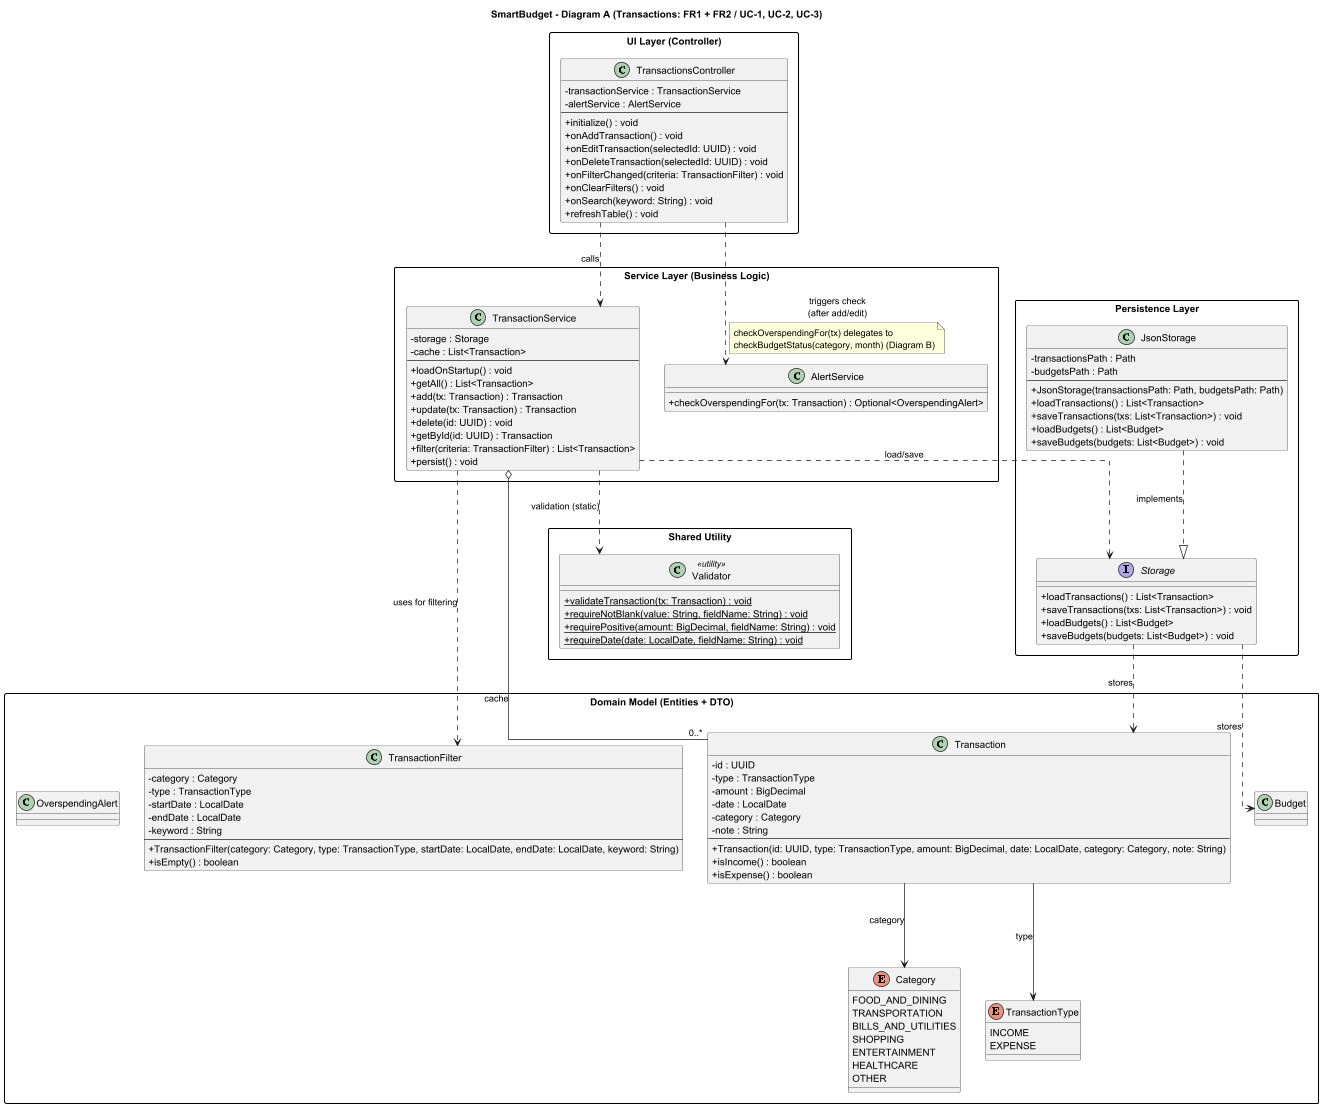

The diagram above was rendered by PlantUML. Its source (embedded in the PNG):
@startuml
title SmartBudget - Diagram A (Transactions: FR1 + FR2 / UC-1, UC-2, UC-3)

skinparam classAttributeIconSize 0
skinparam packageStyle rectangle
skinparam linetype ortho
skinparam ranksep 120

package "UI Layer (Controller)" as UI {
  class TransactionsController {
    - transactionService : TransactionService
    - alertService : AlertService
    --
    + initialize() : void
    + onAddTransaction() : void
    + onEditTransaction(selectedId: UUID) : void
    + onDeleteTransaction(selectedId: UUID) : void
    + onFilterChanged(criteria: TransactionFilter) : void
    + onClearFilters() : void
    + onSearch(keyword: String) : void
    + refreshTable() : void
  }
}

package "Service Layer (Business Logic)\n" as SVC {
  class TransactionService {
    - storage : Storage
    - cache : List<Transaction>
    --
    + loadOnStartup() : void
    + getAll() : List<Transaction>
    + add(tx: Transaction) : Transaction
    + update(tx: Transaction) : Transaction
    + delete(id: UUID) : void
    + getById(id: UUID) : Transaction
    + filter(criteria: TransactionFilter) : List<Transaction>
    + persist() : void
  }

  ' Included because overspending can be checked after add/edit,
  ' but kept minimal here (full details in the Budget/Alerts diagram).
  class AlertService {
    + checkOverspendingFor(tx: Transaction) : Optional<OverspendingAlert>
  }
}

package "Domain Model (Entities + DTO)\n" as DOMAIN {

  enum Category {
    FOOD_AND_DINING
    TRANSPORTATION
    BILLS_AND_UTILITIES
    SHOPPING
    ENTERTAINMENT
    HEALTHCARE
    OTHER
  }

  enum TransactionType {
    INCOME
    EXPENSE
  }

  class Transaction {
    - id : UUID
    - type : TransactionType
    - amount : BigDecimal
    - date : LocalDate
    - category : Category
    - note : String
    --
    + Transaction(id: UUID, type: TransactionType, amount: BigDecimal, date: LocalDate, category: Category, note: String)
    + isIncome() : boolean
    + isExpense() : boolean
  }

  class TransactionFilter {
    - category : Category
    - type : TransactionType
    - startDate : LocalDate
    - endDate : LocalDate
    - keyword : String
    --
    + TransactionFilter(category: Category, type: TransactionType, startDate: LocalDate, endDate: LocalDate, keyword: String)
    + isEmpty() : boolean
  }

  ' Minimal placeholders referenced by Storage/AlertService (full details in Diagram B)
  class Budget
  class OverspendingAlert
}

package "Persistence Layer" as PERSIST {
  interface Storage {
    + loadTransactions() : List<Transaction>
    + saveTransactions(txs: List<Transaction>) : void
    + loadBudgets() : List<Budget>
    + saveBudgets(budgets: List<Budget>) : void
  }

  class JsonStorage {
    - transactionsPath : Path
    - budgetsPath : Path
    --
    + JsonStorage(transactionsPath: Path, budgetsPath: Path)
    + loadTransactions() : List<Transaction>
    + saveTransactions(txs: List<Transaction>) : void
    + loadBudgets() : List<Budget>
    + saveBudgets(budgets: List<Budget>) : void
  }
}

package "Shared Utility" as UTIL {
  class Validator <<utility>> {
    {static} + validateTransaction(tx: Transaction) : void
    {static} + requireNotBlank(value: String, fieldName: String) : void
    {static} + requirePositive(amount: BigDecimal, fieldName: String) : void
    {static} + requireDate(date: LocalDate, fieldName: String) : void
  }
}

' -------------------------
' Relationships / Dependencies
' -------------------------

' Controller talks to services only (MVC)
TransactionsController ..> TransactionService : calls
TransactionsController ..> AlertService : triggers check\n(after add/edit)
note on link
checkOverspendingFor(tx) delegates to
checkBudgetStatus(category, month) (Diagram B)
end note

' Service owns business rules and persistence
TransactionService o-- "0..*" Transaction : cache
TransactionService ..> TransactionFilter : uses for filtering
TransactionService ..> Storage : load/save
TransactionService ..> Validator : validation (static)

' Persistence implementation
JsonStorage ..|> Storage : implements
Storage ..> Transaction : stores
Storage ..> Budget : stores

' Associations requested for clarity
Transaction --> Category : category
Transaction --> TransactionType : type

@enduml